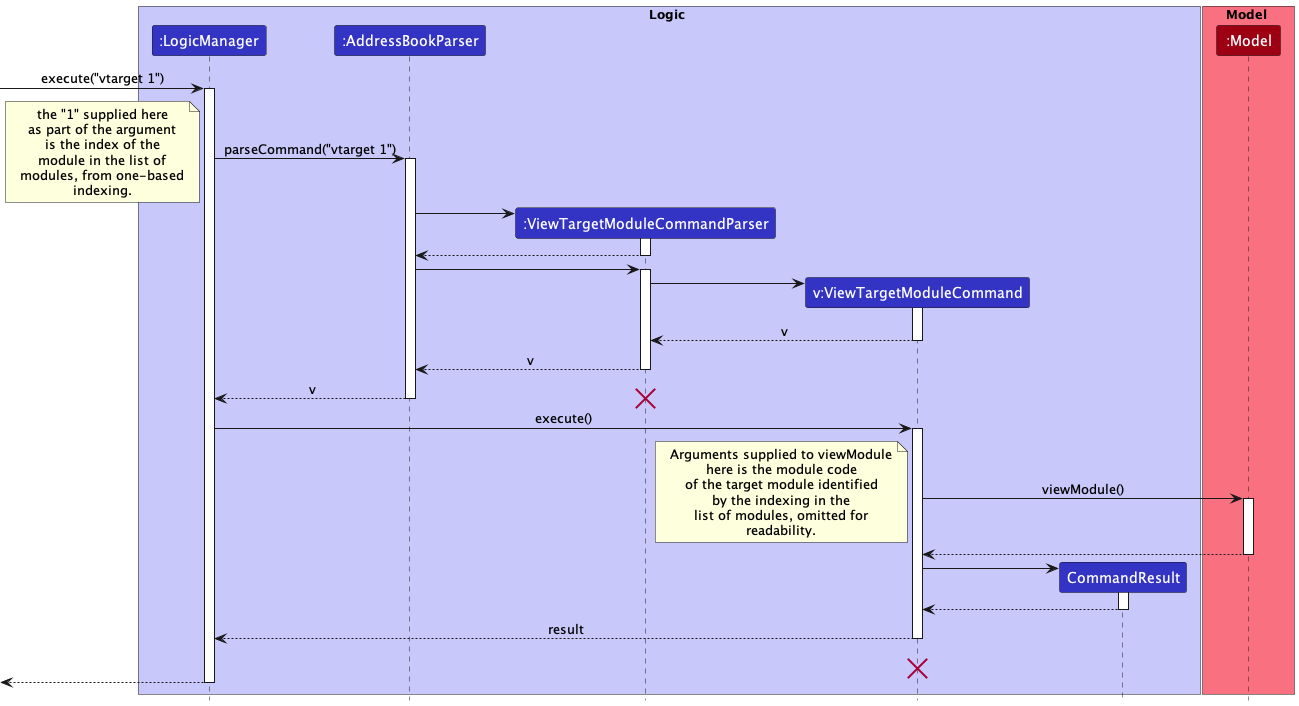

The diagram above was rendered by PlantUML. Its source (embedded in the PNG):
@startuml
!include style.puml

box Logic LOGIC_COLOR_T1
participant ":LogicManager" as LogicManager LOGIC_COLOR
participant ":AddressBookParser" as AddressBookParser LOGIC_COLOR
participant ":ViewTargetModuleCommandParser" as ViewTargetModuleCommandParser LOGIC_COLOR
participant "v:ViewTargetModuleCommand" as ViewTargetModuleCommand LOGIC_COLOR
participant "CommandResult" as CommandResult LOGIC_COLOR
end box

box Model MODEL_COLOR_T1
participant ":Model" as Model MODEL_COLOR
end box

[-> LogicManager : execute("vtarget 1")
activate LogicManager

LogicManager -> AddressBookParser : parseCommand("vtarget 1")
note left
the "1" supplied here
as part of the argument
is the index of the
module in the list of
modules, from one-based
indexing.
end note
activate AddressBookParser

create ViewTargetModuleCommandParser
AddressBookParser -> ViewTargetModuleCommandParser
activate ViewTargetModuleCommandParser

ViewTargetModuleCommandParser --> AddressBookParser
deactivate ViewTargetModuleCommandParser

AddressBookParser -> ViewTargetModuleCommandParser
activate ViewTargetModuleCommandParser

create ViewTargetModuleCommand
ViewTargetModuleCommandParser -> ViewTargetModuleCommand
activate ViewTargetModuleCommand

ViewTargetModuleCommand --> ViewTargetModuleCommandParser : v
deactivate ViewTargetModuleCommand

ViewTargetModuleCommandParser --> AddressBookParser : v
deactivate ViewTargetModuleCommandParser

AddressBookParser --> LogicManager : v
destroy ViewTargetModuleCommandParser
deactivate AddressBookParser

LogicManager -> ViewTargetModuleCommand : execute()
activate ViewTargetModuleCommand

ViewTargetModuleCommand -> Model : viewModule()
note left
Arguments supplied to viewModule
here is the module code
of the target module identified
by the indexing in the
list of modules, omitted for
readability.
end note
activate Model

Model --> ViewTargetModuleCommand
deactivate Model

create CommandResult
ViewTargetModuleCommand -> CommandResult
activate CommandResult

CommandResult --> ViewTargetModuleCommand
deactivate CommandResult

ViewTargetModuleCommand --> LogicManager : result
deactivate ViewTargetModuleCommand

ViewTargetModuleCommand -[hidden]-> LogicManager : result
destroy ViewTargetModuleCommand

[<--LogicManager
deactivate LogicManager
@enduml